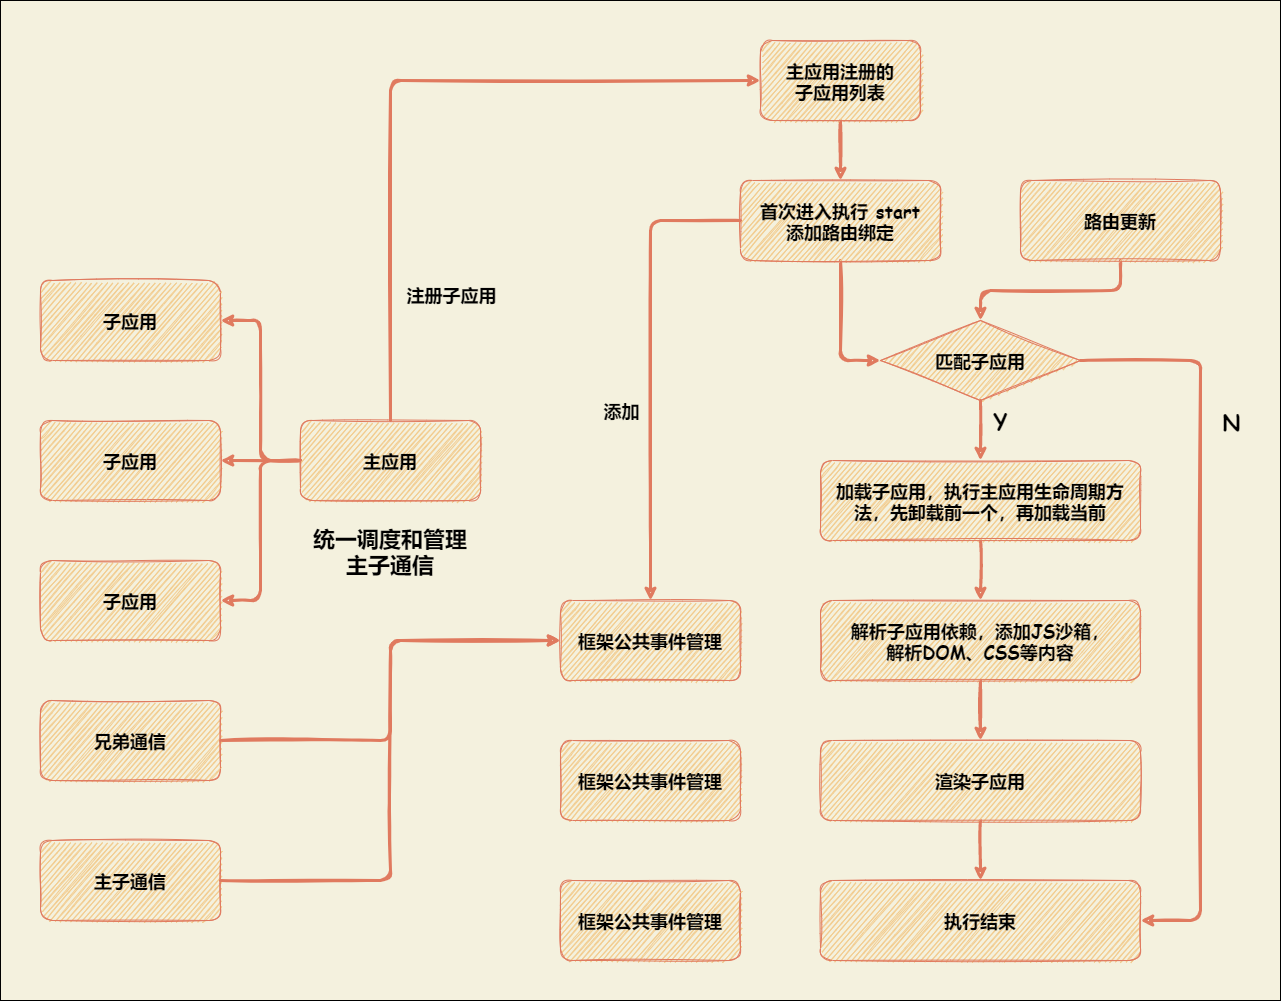

The diagram above was exported from draw.io. Its source (the exported page's mxGraphModel, read from the mxfile embedded in the PNG):
<mxGraphModel dx="503" dy="634" grid="1" gridSize="10" guides="1" tooltips="1" connect="1" arrows="1" fold="1" page="1" pageScale="1" pageWidth="827" pageHeight="1169" background="#F4F1DE" math="0" shadow="0">
  <root>
    <mxCell id="0" />
    <mxCell id="1" parent="0" />
    <mxCell id="45" value="" style="rounded=0;whiteSpace=wrap;html=1;fillColor=none;" parent="1" vertex="1">
      <mxGeometry x="200" y="40" width="1280" height="1000" as="geometry" />
    </mxCell>
    <mxCell id="15" style="edgeStyle=orthogonalEdgeStyle;curved=0;rounded=1;sketch=1;orthogonalLoop=1;jettySize=auto;html=1;exitX=0.5;exitY=0;exitDx=0;exitDy=0;entryX=0;entryY=0.5;entryDx=0;entryDy=0;fontFamily=Comic Sans MS;fontSize=18;fontColor=#000000;strokeColor=#E07A5F;fillColor=#F2CC8F;strokeWidth=3;" parent="1" source="2" target="3" edge="1">
      <mxGeometry relative="1" as="geometry" />
    </mxCell>
    <mxCell id="30" value="注册子应用" style="edgeLabel;html=1;align=center;verticalAlign=middle;resizable=0;points=[];fontSize=18;fontFamily=Comic Sans MS;fontColor=#000000;labelBackgroundColor=none;fontStyle=1" parent="15" vertex="1" connectable="0">
      <mxGeometry x="-0.4466" y="1" relative="1" as="geometry">
        <mxPoint x="61" y="69" as="offset" />
      </mxGeometry>
    </mxCell>
    <mxCell id="39" style="edgeStyle=orthogonalEdgeStyle;curved=0;rounded=1;sketch=1;orthogonalLoop=1;jettySize=auto;html=1;exitX=0;exitY=0.5;exitDx=0;exitDy=0;entryX=1;entryY=0.5;entryDx=0;entryDy=0;labelBackgroundColor=none;fontFamily=Comic Sans MS;fontSize=22;fontColor=#000000;strokeColor=#E07A5F;strokeWidth=3;fillColor=#F2CC8F;" parent="1" source="2" target="33" edge="1">
      <mxGeometry relative="1" as="geometry" />
    </mxCell>
    <mxCell id="40" style="edgeStyle=orthogonalEdgeStyle;curved=0;rounded=1;sketch=1;orthogonalLoop=1;jettySize=auto;html=1;exitX=0;exitY=0.5;exitDx=0;exitDy=0;entryX=1;entryY=0.5;entryDx=0;entryDy=0;labelBackgroundColor=none;fontFamily=Comic Sans MS;fontSize=22;fontColor=#000000;strokeColor=#E07A5F;strokeWidth=3;fillColor=#F2CC8F;" parent="1" source="2" target="35" edge="1">
      <mxGeometry relative="1" as="geometry" />
    </mxCell>
    <mxCell id="41" style="edgeStyle=orthogonalEdgeStyle;curved=0;rounded=1;sketch=1;orthogonalLoop=1;jettySize=auto;html=1;exitX=0;exitY=0.5;exitDx=0;exitDy=0;entryX=1;entryY=0.5;entryDx=0;entryDy=0;labelBackgroundColor=none;fontFamily=Comic Sans MS;fontSize=22;fontColor=#000000;strokeColor=#E07A5F;strokeWidth=3;fillColor=#F2CC8F;" parent="1" source="2" target="34" edge="1">
      <mxGeometry relative="1" as="geometry" />
    </mxCell>
    <mxCell id="2" value="主应用" style="rounded=1;whiteSpace=wrap;html=1;sketch=1;strokeColor=#E07A5F;fillColor=#F2CC8F;fontColor=#000000;fontStyle=1;fontSize=18;fontFamily=Comic Sans MS;" parent="1" vertex="1">
      <mxGeometry x="500" y="460" width="180" height="80" as="geometry" />
    </mxCell>
    <mxCell id="16" style="edgeStyle=orthogonalEdgeStyle;curved=0;rounded=1;sketch=1;orthogonalLoop=1;jettySize=auto;html=1;exitX=0.5;exitY=1;exitDx=0;exitDy=0;entryX=0.5;entryY=0;entryDx=0;entryDy=0;fontFamily=Comic Sans MS;fontSize=18;fontColor=#000000;strokeColor=#E07A5F;strokeWidth=3;fillColor=#F2CC8F;" parent="1" source="3" target="4" edge="1">
      <mxGeometry relative="1" as="geometry" />
    </mxCell>
    <mxCell id="3" value="主应用注册的&lt;br&gt;子应用列表" style="rounded=1;whiteSpace=wrap;html=1;sketch=1;strokeColor=#E07A5F;fillColor=#F2CC8F;fontColor=#000000;fontStyle=1;fontSize=18;fontFamily=Comic Sans MS;" parent="1" vertex="1">
      <mxGeometry x="960" y="80" width="160" height="80" as="geometry" />
    </mxCell>
    <mxCell id="17" style="edgeStyle=orthogonalEdgeStyle;curved=0;rounded=1;sketch=1;orthogonalLoop=1;jettySize=auto;html=1;exitX=0;exitY=0.5;exitDx=0;exitDy=0;fontFamily=Comic Sans MS;fontSize=18;fontColor=#000000;strokeColor=#E07A5F;strokeWidth=3;fillColor=#F2CC8F;" parent="1" source="4" target="12" edge="1">
      <mxGeometry relative="1" as="geometry">
        <mxPoint x="940" y="300" as="sourcePoint" />
      </mxGeometry>
    </mxCell>
    <mxCell id="27" value="添加" style="edgeLabel;html=1;align=center;verticalAlign=middle;resizable=0;points=[];fontSize=18;fontFamily=Comic Sans MS;fontColor=#000000;labelBackgroundColor=none;fontStyle=1" parent="17" vertex="1" connectable="0">
      <mxGeometry x="-0.0307" y="-4" relative="1" as="geometry">
        <mxPoint x="-26" y="51" as="offset" />
      </mxGeometry>
    </mxCell>
    <mxCell id="20" style="edgeStyle=orthogonalEdgeStyle;curved=0;rounded=1;sketch=1;orthogonalLoop=1;jettySize=auto;html=1;exitX=0.5;exitY=1;exitDx=0;exitDy=0;entryX=0;entryY=0.5;entryDx=0;entryDy=0;fontFamily=Comic Sans MS;fontSize=18;fontColor=#000000;strokeColor=#E07A5F;strokeWidth=3;fillColor=#F2CC8F;" parent="1" source="4" target="8" edge="1">
      <mxGeometry relative="1" as="geometry" />
    </mxCell>
    <mxCell id="4" value="首次进入执行 start&lt;br&gt;添加路由绑定" style="rounded=1;whiteSpace=wrap;html=1;sketch=1;strokeColor=#E07A5F;fillColor=#F2CC8F;fontColor=#000000;fontStyle=1;fontSize=18;fontFamily=Comic Sans MS;" parent="1" vertex="1">
      <mxGeometry x="940" y="220" width="200" height="80" as="geometry" />
    </mxCell>
    <mxCell id="21" style="edgeStyle=orthogonalEdgeStyle;curved=0;rounded=1;sketch=1;orthogonalLoop=1;jettySize=auto;html=1;exitX=0.5;exitY=1;exitDx=0;exitDy=0;entryX=0.5;entryY=0;entryDx=0;entryDy=0;fontFamily=Comic Sans MS;fontSize=18;fontColor=#000000;strokeColor=#E07A5F;strokeWidth=3;fillColor=#F2CC8F;" parent="1" source="5" target="8" edge="1">
      <mxGeometry relative="1" as="geometry" />
    </mxCell>
    <mxCell id="5" value="路由更新" style="rounded=1;whiteSpace=wrap;html=1;sketch=1;strokeColor=#E07A5F;fillColor=#F2CC8F;fontColor=#000000;fontStyle=1;fontSize=18;fontFamily=Comic Sans MS;" parent="1" vertex="1">
      <mxGeometry x="1220" y="220" width="200" height="80" as="geometry" />
    </mxCell>
    <mxCell id="24" style="edgeStyle=orthogonalEdgeStyle;curved=0;rounded=1;sketch=1;orthogonalLoop=1;jettySize=auto;html=1;exitX=0.5;exitY=1;exitDx=0;exitDy=0;entryX=0.5;entryY=0;entryDx=0;entryDy=0;fontFamily=Comic Sans MS;fontSize=18;fontColor=#000000;strokeColor=#E07A5F;strokeWidth=3;fillColor=#F2CC8F;" parent="1" source="6" target="9" edge="1">
      <mxGeometry relative="1" as="geometry" />
    </mxCell>
    <mxCell id="6" value="加载子应用，执行主应用生命周期方法，先卸载前一个，再加载当前" style="rounded=1;whiteSpace=wrap;html=1;sketch=1;strokeColor=#E07A5F;fillColor=#F2CC8F;fontColor=#000000;fontStyle=1;fontSize=18;fontFamily=Comic Sans MS;" parent="1" vertex="1">
      <mxGeometry x="1020" y="500" width="320" height="80" as="geometry" />
    </mxCell>
    <mxCell id="22" value="Y" style="edgeStyle=orthogonalEdgeStyle;curved=0;rounded=1;sketch=1;orthogonalLoop=1;jettySize=auto;exitX=0.5;exitY=1;exitDx=0;exitDy=0;entryX=0.5;entryY=0;entryDx=0;entryDy=0;fontFamily=Comic Sans MS;fontSize=22;fontColor=#000000;strokeColor=#E07A5F;strokeWidth=3;fillColor=#F2CC8F;labelBackgroundColor=none;fontStyle=1;html=1;" parent="1" source="8" target="6" edge="1">
      <mxGeometry x="-0.3333" y="20" relative="1" as="geometry">
        <mxPoint as="offset" />
      </mxGeometry>
    </mxCell>
    <mxCell id="23" style="edgeStyle=orthogonalEdgeStyle;curved=0;rounded=1;sketch=1;orthogonalLoop=1;jettySize=auto;html=1;exitX=1;exitY=0.5;exitDx=0;exitDy=0;entryX=1;entryY=0.5;entryDx=0;entryDy=0;fontFamily=Comic Sans MS;fontSize=18;fontColor=#000000;strokeColor=#E07A5F;strokeWidth=3;fillColor=#F2CC8F;" parent="1" source="8" target="11" edge="1">
      <mxGeometry relative="1" as="geometry">
        <Array as="points">
          <mxPoint x="1400" y="400" />
          <mxPoint x="1400" y="960" />
        </Array>
      </mxGeometry>
    </mxCell>
    <mxCell id="29" value="N" style="edgeLabel;html=1;align=center;verticalAlign=middle;resizable=0;points=[];fontSize=22;fontFamily=Comic Sans MS;fontColor=#000000;labelBackgroundColor=none;fontStyle=1" parent="23" vertex="1" connectable="0">
      <mxGeometry x="-0.2573" y="-2" relative="1" as="geometry">
        <mxPoint x="32" y="-95" as="offset" />
      </mxGeometry>
    </mxCell>
    <mxCell id="8" value="匹配子应用" style="rhombus;whiteSpace=wrap;html=1;rounded=0;sketch=1;fontFamily=Comic Sans MS;fontSize=18;fontColor=#000000;strokeColor=#E07A5F;fillColor=#F2CC8F;fontStyle=1" parent="1" vertex="1">
      <mxGeometry x="1080" y="360" width="200" height="80" as="geometry" />
    </mxCell>
    <mxCell id="25" style="edgeStyle=orthogonalEdgeStyle;curved=0;rounded=1;sketch=1;orthogonalLoop=1;jettySize=auto;html=1;exitX=0.5;exitY=1;exitDx=0;exitDy=0;entryX=0.5;entryY=0;entryDx=0;entryDy=0;fontFamily=Comic Sans MS;fontSize=18;fontColor=#000000;strokeColor=#E07A5F;strokeWidth=3;fillColor=#F2CC8F;" parent="1" source="9" target="10" edge="1">
      <mxGeometry relative="1" as="geometry" />
    </mxCell>
    <mxCell id="9" value="解析子应用依赖，添加JS沙箱，&lt;br&gt;解析DOM、CSS等内容" style="rounded=1;whiteSpace=wrap;html=1;sketch=1;strokeColor=#E07A5F;fillColor=#F2CC8F;fontColor=#000000;fontStyle=1;fontSize=18;fontFamily=Comic Sans MS;" parent="1" vertex="1">
      <mxGeometry x="1020" y="640" width="320" height="80" as="geometry" />
    </mxCell>
    <mxCell id="26" style="edgeStyle=orthogonalEdgeStyle;curved=0;rounded=1;sketch=1;orthogonalLoop=1;jettySize=auto;html=1;exitX=0.5;exitY=1;exitDx=0;exitDy=0;entryX=0.5;entryY=0;entryDx=0;entryDy=0;fontFamily=Comic Sans MS;fontSize=18;fontColor=#000000;strokeColor=#E07A5F;strokeWidth=3;fillColor=#F2CC8F;" parent="1" source="10" target="11" edge="1">
      <mxGeometry relative="1" as="geometry" />
    </mxCell>
    <mxCell id="10" value="渲染子应用" style="rounded=1;whiteSpace=wrap;html=1;sketch=1;strokeColor=#E07A5F;fillColor=#F2CC8F;fontColor=#000000;fontStyle=1;fontSize=18;fontFamily=Comic Sans MS;" parent="1" vertex="1">
      <mxGeometry x="1020" y="780" width="320" height="80" as="geometry" />
    </mxCell>
    <mxCell id="11" value="执行结束" style="rounded=1;whiteSpace=wrap;html=1;sketch=1;strokeColor=#E07A5F;fillColor=#F2CC8F;fontColor=#000000;fontStyle=1;fontSize=18;fontFamily=Comic Sans MS;" parent="1" vertex="1">
      <mxGeometry x="1020" y="920" width="320" height="80" as="geometry" />
    </mxCell>
    <mxCell id="12" value="框架公共事件管理" style="rounded=1;whiteSpace=wrap;html=1;sketch=1;strokeColor=#E07A5F;fillColor=#F2CC8F;fontColor=#000000;fontStyle=1;fontSize=18;fontFamily=Comic Sans MS;" parent="1" vertex="1">
      <mxGeometry x="760" y="640" width="180" height="80" as="geometry" />
    </mxCell>
    <mxCell id="18" style="edgeStyle=orthogonalEdgeStyle;curved=0;rounded=1;sketch=1;orthogonalLoop=1;jettySize=auto;html=1;exitX=1;exitY=0.5;exitDx=0;exitDy=0;entryX=0;entryY=0.5;entryDx=0;entryDy=0;fontFamily=Comic Sans MS;fontSize=18;fontColor=#000000;strokeColor=#E07A5F;strokeWidth=3;fillColor=#F2CC8F;" parent="1" source="13" target="12" edge="1">
      <mxGeometry relative="1" as="geometry" />
    </mxCell>
    <mxCell id="13" value="兄弟通信" style="rounded=1;whiteSpace=wrap;html=1;sketch=1;strokeColor=#E07A5F;fillColor=#F2CC8F;fontColor=#000000;fontStyle=1;fontSize=18;fontFamily=Comic Sans MS;" parent="1" vertex="1">
      <mxGeometry x="240" y="740" width="180" height="80" as="geometry" />
    </mxCell>
    <mxCell id="19" style="edgeStyle=orthogonalEdgeStyle;curved=0;rounded=1;sketch=1;orthogonalLoop=1;jettySize=auto;html=1;exitX=1;exitY=0.5;exitDx=0;exitDy=0;entryX=0;entryY=0.5;entryDx=0;entryDy=0;fontFamily=Comic Sans MS;fontSize=18;fontColor=#000000;strokeColor=#E07A5F;strokeWidth=3;fillColor=#F2CC8F;" parent="1" source="14" target="12" edge="1">
      <mxGeometry relative="1" as="geometry" />
    </mxCell>
    <mxCell id="14" value="主子通信" style="rounded=1;whiteSpace=wrap;html=1;sketch=1;strokeColor=#E07A5F;fillColor=#F2CC8F;fontColor=#000000;fontStyle=1;fontSize=18;fontFamily=Comic Sans MS;" parent="1" vertex="1">
      <mxGeometry x="240" y="880" width="180" height="80" as="geometry" />
    </mxCell>
    <mxCell id="32" value="&lt;b&gt;统一调度和管理&lt;br&gt;主子通信&lt;/b&gt;" style="text;html=1;strokeColor=none;fillColor=none;align=center;verticalAlign=middle;whiteSpace=wrap;rounded=0;labelBackgroundColor=none;sketch=1;fontFamily=Comic Sans MS;fontSize=22;fontColor=#000000;" parent="1" vertex="1">
      <mxGeometry x="490" y="560" width="200" height="60" as="geometry" />
    </mxCell>
    <mxCell id="33" value="子应用" style="rounded=1;whiteSpace=wrap;html=1;sketch=1;strokeColor=#E07A5F;fillColor=#F2CC8F;fontColor=#000000;fontStyle=1;fontSize=18;fontFamily=Comic Sans MS;" parent="1" vertex="1">
      <mxGeometry x="240" y="460" width="180" height="80" as="geometry" />
    </mxCell>
    <mxCell id="34" value="子应用" style="rounded=1;whiteSpace=wrap;html=1;sketch=1;strokeColor=#E07A5F;fillColor=#F2CC8F;fontColor=#000000;fontStyle=1;fontSize=18;fontFamily=Comic Sans MS;" parent="1" vertex="1">
      <mxGeometry x="240" y="600" width="180" height="80" as="geometry" />
    </mxCell>
    <mxCell id="35" value="子应用" style="rounded=1;whiteSpace=wrap;html=1;sketch=1;strokeColor=#E07A5F;fillColor=#F2CC8F;fontColor=#000000;fontStyle=1;fontSize=18;fontFamily=Comic Sans MS;" parent="1" vertex="1">
      <mxGeometry x="240" y="320" width="180" height="80" as="geometry" />
    </mxCell>
    <mxCell id="42" value="框架公共事件管理" style="rounded=1;whiteSpace=wrap;html=1;sketch=1;strokeColor=#E07A5F;fillColor=#F2CC8F;fontColor=#000000;fontStyle=1;fontSize=18;fontFamily=Comic Sans MS;" parent="1" vertex="1">
      <mxGeometry x="760" y="780" width="180" height="80" as="geometry" />
    </mxCell>
    <mxCell id="43" value="框架公共事件管理" style="rounded=1;whiteSpace=wrap;html=1;sketch=1;strokeColor=#E07A5F;fillColor=#F2CC8F;fontColor=#000000;fontStyle=1;fontSize=18;fontFamily=Comic Sans MS;" parent="1" vertex="1">
      <mxGeometry x="760" y="920" width="180" height="80" as="geometry" />
    </mxCell>
  </root>
</mxGraphModel>